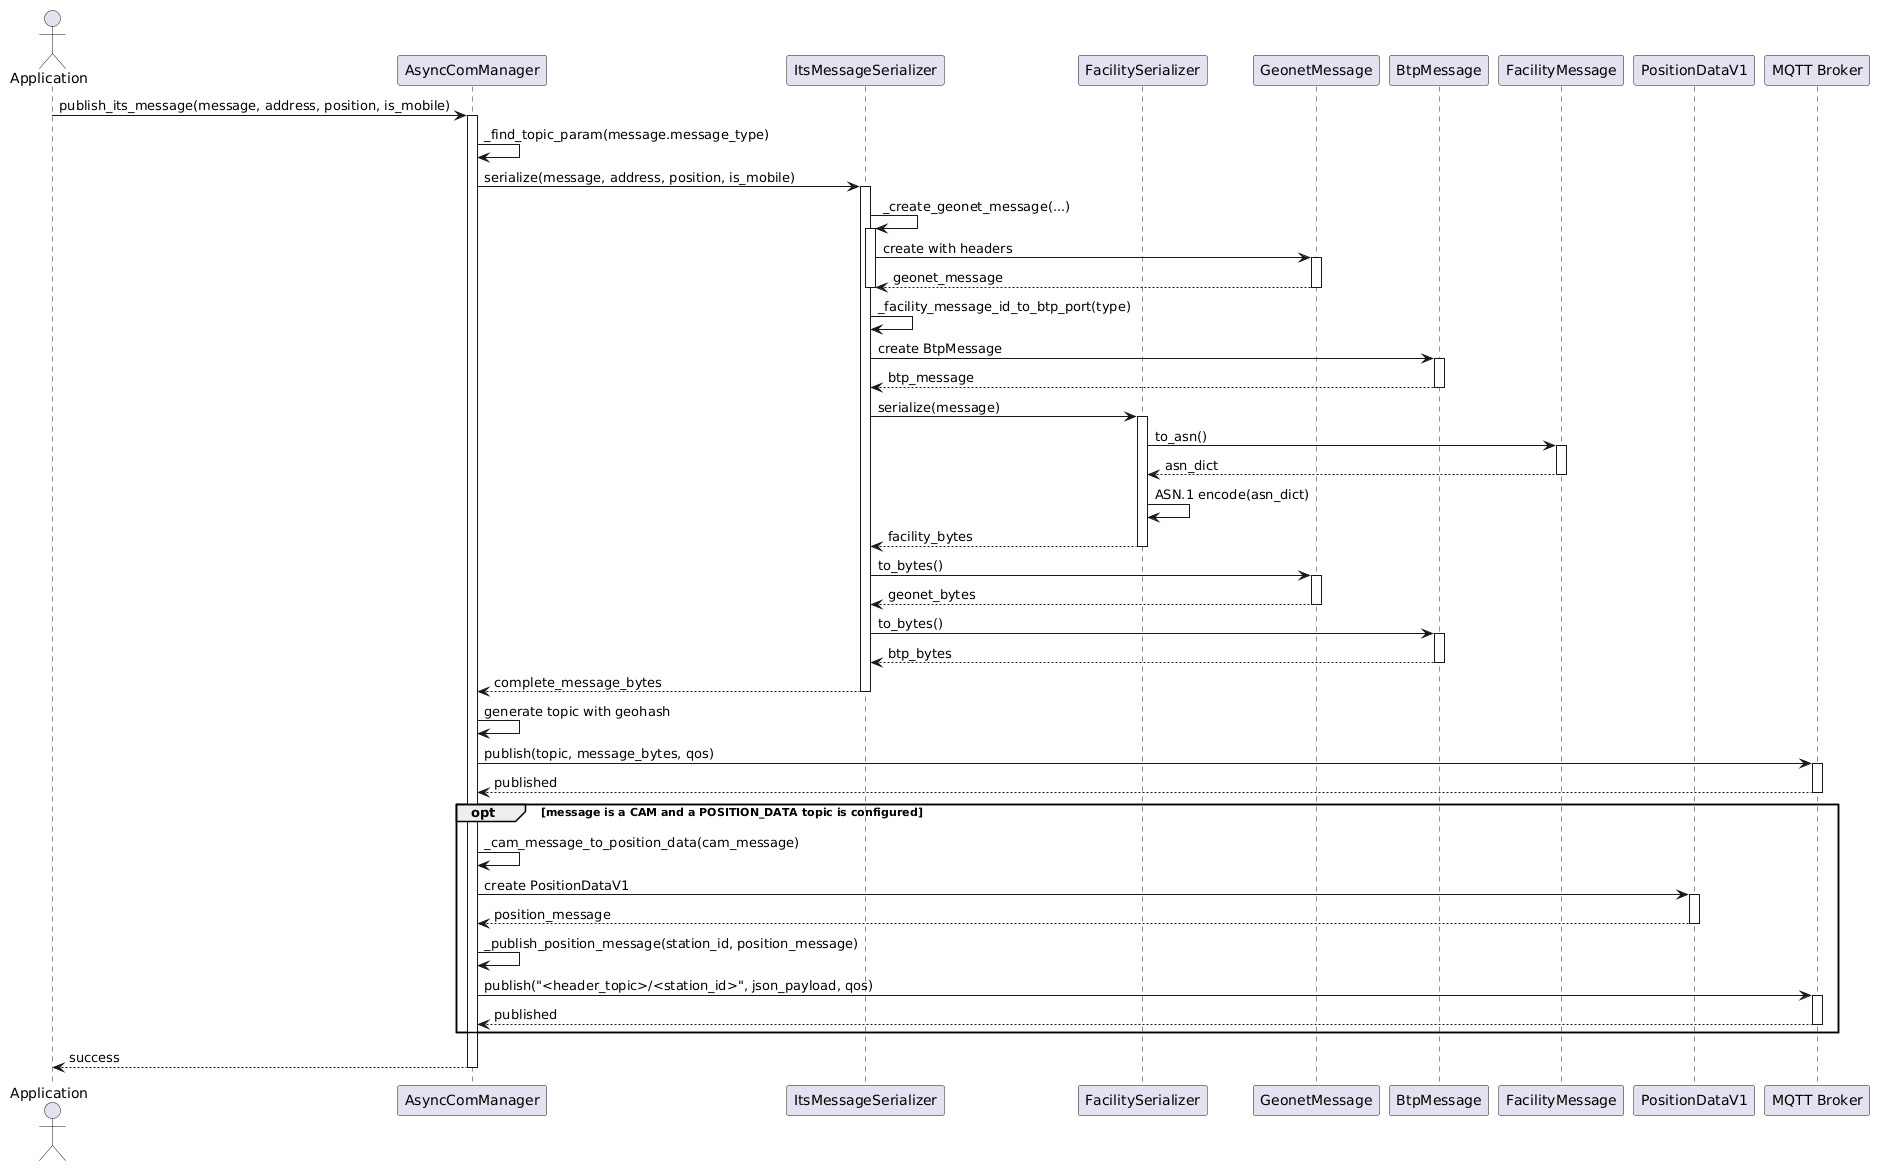

The diagram above was rendered by PlantUML. Its source (embedded in the PNG):
@startuml
actor "Application" as App
participant "AsyncComManager" as ACM
participant "ItsMessageSerializer" as Serializer
participant "FacilitySerializer" as FacSer
participant "GeonetMessage" as Geonet
participant "BtpMessage" as BTP
participant "FacilityMessage" as Facility
participant "PositionDataV1" as Position
participant "MQTT Broker" as Broker

App -> ACM: publish_its_message(message, address, position, is_mobile)
activate ACM

ACM -> ACM: _find_topic_param(message.message_type)

ACM -> Serializer: serialize(message, address, position, is_mobile)
activate Serializer

Serializer -> Serializer: _create_geonet_message(...)
activate Serializer
Serializer -> Geonet: create with headers
activate Geonet
Geonet --> Serializer: geonet_message
deactivate Geonet
deactivate Serializer

Serializer -> Serializer: _facility_message_id_to_btp_port(type)
Serializer -> BTP: create BtpMessage
activate BTP
BTP --> Serializer: btp_message
deactivate BTP

Serializer -> FacSer: serialize(message)
activate FacSer
FacSer -> Facility: to_asn()
activate Facility
Facility --> FacSer: asn_dict
deactivate Facility
FacSer -> FacSer: ASN.1 encode(asn_dict)
FacSer --> Serializer: facility_bytes
deactivate FacSer

Serializer -> Geonet: to_bytes()
activate Geonet
Geonet --> Serializer: geonet_bytes
deactivate Geonet

Serializer -> BTP: to_bytes()
activate BTP
BTP --> Serializer: btp_bytes
deactivate BTP

Serializer --> ACM: complete_message_bytes
deactivate Serializer

ACM -> ACM: generate topic with geohash
ACM -> Broker: publish(topic, message_bytes, qos)
activate Broker
Broker --> ACM: published
deactivate Broker

opt message is a CAM and a POSITION_DATA topic is configured
    ACM -> ACM: _cam_message_to_position_data(cam_message)
    ACM -> Position: create PositionDataV1
    activate Position
    Position --> ACM: position_message
    deactivate Position
    ACM -> ACM: _publish_position_message(station_id, position_message)
    ACM -> Broker: publish("<header_topic>/<station_id>", json_payload, qos)
    activate Broker
    Broker --> ACM: published
    deactivate Broker
end

ACM --> App: success
deactivate ACM
@enduml